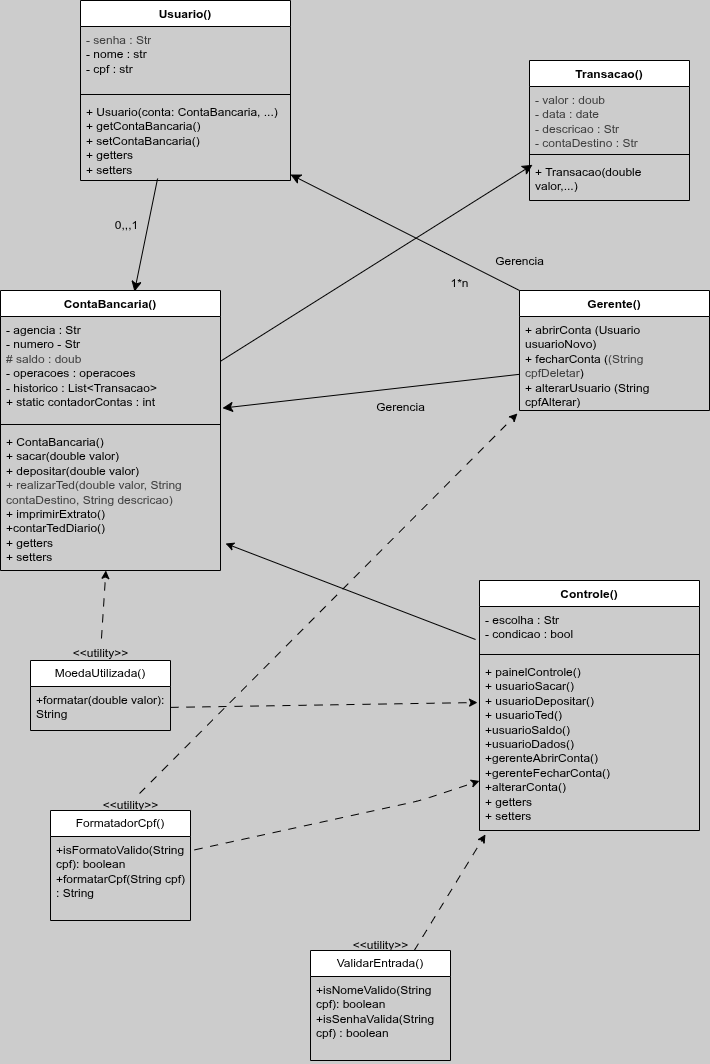

The diagram above was exported from draw.io. Its source (the exported page's mxGraphModel, read from the mxfile embedded in the PNG):
<mxGraphModel dx="1007" dy="795" grid="1" gridSize="10" guides="1" tooltips="1" connect="1" arrows="1" fold="1" page="1" pageScale="1" pageWidth="827" pageHeight="1169" background="#CCCCCC" math="0" shadow="1">
  <root>
    <object label="" id="0">
      <mxCell />
    </object>
    <mxCell id="1" parent="0" />
    <mxCell id="AI0kzxb_k0WuslMFBFLn-9" value="ContaBancaria()" style="swimlane;fontStyle=1;align=center;verticalAlign=top;childLayout=stackLayout;horizontal=1;startSize=26;horizontalStack=0;resizeParent=1;resizeParentMax=0;resizeLast=0;collapsible=1;marginBottom=0;whiteSpace=wrap;html=1;labelBackgroundColor=none;" parent="1" vertex="1">
      <mxGeometry x="50" y="320" width="220" height="280" as="geometry" />
    </mxCell>
    <mxCell id="AI0kzxb_k0WuslMFBFLn-10" value="&lt;div&gt;- agencia : Str&lt;/div&gt;&lt;div&gt;- numero - Str&lt;/div&gt;&lt;div&gt;&lt;span style=&quot;color: rgb(63, 63, 63); background-color: transparent;&quot;&gt;# saldo : doub&lt;/span&gt;&lt;/div&gt;&lt;div&gt;- operacoes : operacoes&lt;/div&gt;&lt;div&gt;    - historico : List&amp;lt;Transacao&amp;gt;&lt;br&gt;+ static contadorContas : int&lt;/div&gt;" style="text;strokeColor=none;fillColor=none;align=left;verticalAlign=top;spacingLeft=4;spacingRight=4;overflow=hidden;rotatable=0;points=[[0,0.5],[1,0.5]];portConstraint=eastwest;whiteSpace=wrap;html=1;labelBackgroundColor=none;" parent="AI0kzxb_k0WuslMFBFLn-9" vertex="1">
      <mxGeometry y="26" width="220" height="104" as="geometry" />
    </mxCell>
    <mxCell id="AI0kzxb_k0WuslMFBFLn-11" value="" style="line;strokeWidth=1;fillColor=none;align=left;verticalAlign=middle;spacingTop=-1;spacingLeft=3;spacingRight=3;rotatable=0;labelPosition=right;points=[];portConstraint=eastwest;strokeColor=inherit;labelBackgroundColor=none;" parent="AI0kzxb_k0WuslMFBFLn-9" vertex="1">
      <mxGeometry y="130" width="220" height="8" as="geometry" />
    </mxCell>
    <mxCell id="AI0kzxb_k0WuslMFBFLn-12" value="&lt;div&gt;+ ContaBancaria()&lt;br&gt;+ sacar(double valor)&lt;br&gt;    + depositar(double valor)&lt;br&gt;&lt;span style=&quot;color: rgb(63, 63, 63);&quot;&gt;+ realizarTed(double valor, String contaDestino, String descricao)&lt;/span&gt;&lt;/div&gt;&lt;div&gt;    + imprimirExtrato()&lt;/div&gt;&lt;div&gt;+contarTedDiario()&lt;/div&gt;&lt;div&gt;+ getters&amp;nbsp;&lt;/div&gt;&lt;div&gt;+ setters&lt;/div&gt;" style="text;strokeColor=none;fillColor=none;align=left;verticalAlign=top;spacingLeft=4;spacingRight=4;overflow=hidden;rotatable=0;points=[[0,0.5],[1,0.5]];portConstraint=eastwest;whiteSpace=wrap;html=1;labelBackgroundColor=none;" parent="AI0kzxb_k0WuslMFBFLn-9" vertex="1">
      <mxGeometry y="138" width="220" height="142" as="geometry" />
    </mxCell>
    <mxCell id="AI0kzxb_k0WuslMFBFLn-30" style="edgeStyle=none;curved=1;rounded=0;orthogonalLoop=1;jettySize=auto;html=1;fontSize=12;startSize=8;endSize=8;exitX=0.367;exitY=0.976;exitDx=0;exitDy=0;exitPerimeter=0;labelBackgroundColor=none;entryX=0.609;entryY=0.004;entryDx=0;entryDy=0;entryPerimeter=0;" parent="1" source="AI0kzxb_k0WuslMFBFLn-50" target="AI0kzxb_k0WuslMFBFLn-9" edge="1">
      <mxGeometry relative="1" as="geometry">
        <mxPoint x="188.99999999999997" y="705" as="sourcePoint" />
        <mxPoint x="180" y="310" as="targetPoint" />
      </mxGeometry>
    </mxCell>
    <mxCell id="AI0kzxb_k0WuslMFBFLn-31" value="0,,,1" style="edgeLabel;html=1;align=center;verticalAlign=middle;resizable=0;points=[];fontSize=12;labelBackgroundColor=none;" parent="AI0kzxb_k0WuslMFBFLn-30" connectable="0" vertex="1">
      <mxGeometry x="-0.1163" y="3" relative="1" as="geometry">
        <mxPoint x="-24" y="-4" as="offset" />
      </mxGeometry>
    </mxCell>
    <mxCell id="AI0kzxb_k0WuslMFBFLn-32" value="Gerente()" style="swimlane;fontStyle=1;align=center;verticalAlign=top;childLayout=stackLayout;horizontal=1;startSize=26;horizontalStack=0;resizeParent=1;resizeParentMax=0;resizeLast=0;collapsible=1;marginBottom=0;whiteSpace=wrap;html=1;labelBackgroundColor=none;" parent="1" vertex="1">
      <mxGeometry x="569" y="320" width="190" height="120" as="geometry" />
    </mxCell>
    <mxCell id="AI0kzxb_k0WuslMFBFLn-35" value="&lt;div&gt;+ abrirConta (Usuario usuarioNovo)&lt;/div&gt;&lt;div&gt;+ fecharConta (&lt;span style=&quot;color: rgb(63, 63, 63);&quot;&gt;(String cpfDeletar&lt;/span&gt;)&lt;/div&gt;&lt;div&gt;+ alterarUsuario (String cpfAlterar)&lt;/div&gt;" style="text;strokeColor=none;fillColor=none;align=left;verticalAlign=top;spacingLeft=4;spacingRight=4;overflow=hidden;rotatable=0;points=[[0,0.5],[1,0.5]];portConstraint=eastwest;whiteSpace=wrap;html=1;labelBackgroundColor=none;" parent="AI0kzxb_k0WuslMFBFLn-32" vertex="1">
      <mxGeometry y="26" width="190" height="94" as="geometry" />
    </mxCell>
    <mxCell id="AI0kzxb_k0WuslMFBFLn-43" style="edgeStyle=none;curved=1;rounded=0;orthogonalLoop=1;jettySize=auto;html=1;entryX=1;entryY=0.927;entryDx=0;entryDy=0;fontSize=12;startSize=8;endSize=8;labelBackgroundColor=none;entryPerimeter=0;exitX=0;exitY=0;exitDx=0;exitDy=0;" parent="1" source="AI0kzxb_k0WuslMFBFLn-32" target="AI0kzxb_k0WuslMFBFLn-50" edge="1">
      <mxGeometry relative="1" as="geometry">
        <mxPoint x="480.25999999999976" y="765.4379999999999" as="targetPoint" />
      </mxGeometry>
    </mxCell>
    <mxCell id="AI0kzxb_k0WuslMFBFLn-45" style="edgeStyle=none;curved=1;rounded=0;orthogonalLoop=1;jettySize=auto;html=1;fontSize=12;startSize=8;endSize=8;entryX=1.009;entryY=0.881;entryDx=0;entryDy=0;entryPerimeter=0;labelBackgroundColor=none;" parent="1" source="AI0kzxb_k0WuslMFBFLn-35" target="AI0kzxb_k0WuslMFBFLn-10" edge="1">
      <mxGeometry relative="1" as="geometry">
        <mxPoint x="419" y="380" as="targetPoint" />
      </mxGeometry>
    </mxCell>
    <mxCell id="AI0kzxb_k0WuslMFBFLn-46" value="Gerencia" style="edgeLabel;html=1;align=center;verticalAlign=middle;resizable=0;points=[];fontSize=12;labelBackgroundColor=none;" parent="AI0kzxb_k0WuslMFBFLn-45" connectable="0" vertex="1">
      <mxGeometry x="-0.0261" y="-2" relative="1" as="geometry">
        <mxPoint x="145" y="-128" as="offset" />
      </mxGeometry>
    </mxCell>
    <mxCell id="AI0kzxb_k0WuslMFBFLn-47" value="Usuario()" style="swimlane;fontStyle=1;align=center;verticalAlign=top;childLayout=stackLayout;horizontal=1;startSize=26;horizontalStack=0;resizeParent=1;resizeParentMax=0;resizeLast=0;collapsible=1;marginBottom=0;whiteSpace=wrap;html=1;labelBackgroundColor=none;" parent="1" vertex="1">
      <mxGeometry x="130" y="30" width="210" height="180" as="geometry" />
    </mxCell>
    <mxCell id="AI0kzxb_k0WuslMFBFLn-48" value="&lt;div&gt;&lt;span style=&quot;color: rgb(63, 63, 63); background-color: transparent;&quot;&gt;- senha : Str&lt;/span&gt;&lt;/div&gt;&lt;div&gt;- nome : str&lt;/div&gt;&lt;div&gt;- cpf : str&lt;/div&gt;" style="text;strokeColor=none;fillColor=none;align=left;verticalAlign=top;spacingLeft=4;spacingRight=4;overflow=hidden;rotatable=0;points=[[0,0.5],[1,0.5]];portConstraint=eastwest;whiteSpace=wrap;html=1;labelBackgroundColor=none;" parent="AI0kzxb_k0WuslMFBFLn-47" vertex="1">
      <mxGeometry y="26" width="210" height="64" as="geometry" />
    </mxCell>
    <mxCell id="AI0kzxb_k0WuslMFBFLn-49" value="" style="line;strokeWidth=1;fillColor=none;align=left;verticalAlign=middle;spacingTop=-1;spacingLeft=3;spacingRight=3;rotatable=0;labelPosition=right;points=[];portConstraint=eastwest;strokeColor=inherit;labelBackgroundColor=none;" parent="AI0kzxb_k0WuslMFBFLn-47" vertex="1">
      <mxGeometry y="90" width="210" height="8" as="geometry" />
    </mxCell>
    <mxCell id="AI0kzxb_k0WuslMFBFLn-50" value="&lt;div&gt;+ Usuario(conta: ContaBancaria, ...)&amp;nbsp;&lt;/div&gt;&lt;div&gt;+ getContaBancaria()&amp;nbsp;&amp;nbsp;&lt;/div&gt;&lt;div&gt;+ setContaBancaria()&lt;/div&gt;&lt;div&gt;+ getters&lt;/div&gt;&lt;div&gt;+ setters&lt;/div&gt;" style="text;strokeColor=none;fillColor=none;align=left;verticalAlign=top;spacingLeft=4;spacingRight=4;overflow=hidden;rotatable=0;points=[[0,0.5],[1,0.5]];portConstraint=eastwest;whiteSpace=wrap;html=1;labelBackgroundColor=none;" parent="AI0kzxb_k0WuslMFBFLn-47" vertex="1">
      <mxGeometry y="98" width="210" height="82" as="geometry" />
    </mxCell>
    <mxCell id="3" value="Controle()" style="swimlane;fontStyle=1;align=center;verticalAlign=top;childLayout=stackLayout;horizontal=1;startSize=26;horizontalStack=0;resizeParent=1;resizeParentMax=0;resizeLast=0;collapsible=1;marginBottom=0;whiteSpace=wrap;html=1;labelBackgroundColor=none;" parent="1" vertex="1">
      <mxGeometry x="529" y="610" width="220" height="250" as="geometry" />
    </mxCell>
    <mxCell id="4" value="&lt;div&gt;- escolha : Str&lt;/div&gt;&lt;div&gt;- condicao : bool&lt;/div&gt;&lt;div&gt;&lt;br&gt;&lt;/div&gt;" style="text;strokeColor=none;fillColor=none;align=left;verticalAlign=top;spacingLeft=4;spacingRight=4;overflow=hidden;rotatable=0;points=[[0,0.5],[1,0.5]];portConstraint=eastwest;whiteSpace=wrap;html=1;labelBackgroundColor=none;" parent="3" vertex="1">
      <mxGeometry y="26" width="220" height="44" as="geometry" />
    </mxCell>
    <mxCell id="5" value="" style="line;strokeWidth=1;fillColor=none;align=left;verticalAlign=middle;spacingTop=-1;spacingLeft=3;spacingRight=3;rotatable=0;labelPosition=right;points=[];portConstraint=eastwest;strokeColor=inherit;labelBackgroundColor=none;" parent="3" vertex="1">
      <mxGeometry y="70" width="220" height="8" as="geometry" />
    </mxCell>
    <mxCell id="6" value="&lt;div&gt;+ painelControle()&lt;br&gt;    + usuarioSacar()&lt;/div&gt;&lt;div&gt;    + usuarioDepositar()&lt;/div&gt;&lt;div&gt;+ usuarioTed()&lt;/div&gt;&lt;div&gt;+usuarioSaldo()&lt;/div&gt;&lt;div&gt;+usuarioDados()&lt;/div&gt;&lt;div&gt;+gerenteAbrirConta()&lt;br&gt;+gerenteFecharConta()&lt;/div&gt;&lt;div&gt;+alterarConta()&lt;/div&gt;&lt;div&gt;+ getters&amp;nbsp;&lt;/div&gt;&lt;div&gt;+ setters&lt;/div&gt;" style="text;strokeColor=none;fillColor=none;align=left;verticalAlign=top;spacingLeft=4;spacingRight=4;overflow=hidden;rotatable=0;points=[[0,0.5],[1,0.5]];portConstraint=eastwest;whiteSpace=wrap;html=1;labelBackgroundColor=none;" parent="3" vertex="1">
      <mxGeometry y="78" width="220" height="172" as="geometry" />
    </mxCell>
    <mxCell id="7" style="edgeStyle=none;html=1;exitX=-0.018;exitY=0.75;exitDx=0;exitDy=0;exitPerimeter=0;labelBackgroundColor=none;entryX=1.023;entryY=0.81;entryDx=0;entryDy=0;entryPerimeter=0;" parent="1" source="4" target="AI0kzxb_k0WuslMFBFLn-12" edge="1">
      <mxGeometry relative="1" as="geometry">
        <mxPoint x="280" y="570" as="targetPoint" />
      </mxGeometry>
    </mxCell>
    <mxCell id="15" value="&lt;span style=&quot;color: rgb(0, 0, 0);&quot;&gt;Transacao()&lt;/span&gt;" style="swimlane;fontStyle=1;align=center;verticalAlign=top;childLayout=stackLayout;horizontal=1;startSize=26;horizontalStack=0;resizeParent=1;resizeParentMax=0;resizeLast=0;collapsible=1;marginBottom=0;whiteSpace=wrap;html=1;labelBackgroundColor=none;" parent="1" vertex="1">
      <mxGeometry x="579" y="90" width="160" height="140" as="geometry" />
    </mxCell>
    <mxCell id="16" value="&lt;div style=&quot;color: rgb(63, 63, 63); scrollbar-color: rgb(226, 226, 226) rgb(251, 251, 251);&quot;&gt;- valor : doub&lt;/div&gt;&lt;div style=&quot;color: rgb(63, 63, 63); scrollbar-color: rgb(226, 226, 226) rgb(251, 251, 251);&quot;&gt;- data : date&lt;/div&gt;&lt;div style=&quot;color: rgb(63, 63, 63); scrollbar-color: rgb(226, 226, 226) rgb(251, 251, 251);&quot;&gt;- descricao : Str&lt;/div&gt;&lt;div style=&quot;color: rgb(63, 63, 63); scrollbar-color: rgb(226, 226, 226) rgb(251, 251, 251);&quot;&gt;- contaDestino : Str&lt;/div&gt;&lt;div style=&quot;color: rgb(63, 63, 63); scrollbar-color: rgb(226, 226, 226) rgb(251, 251, 251);&quot;&gt;&lt;br&gt;&lt;/div&gt;" style="text;strokeColor=none;fillColor=none;align=left;verticalAlign=top;spacingLeft=4;spacingRight=4;overflow=hidden;rotatable=0;points=[[0,0.5],[1,0.5]];portConstraint=eastwest;whiteSpace=wrap;html=1;labelBackgroundColor=none;" parent="15" vertex="1">
      <mxGeometry y="26" width="160" height="64" as="geometry" />
    </mxCell>
    <mxCell id="17" value="" style="line;strokeWidth=1;fillColor=none;align=left;verticalAlign=middle;spacingTop=-1;spacingLeft=3;spacingRight=3;rotatable=0;labelPosition=right;points=[];portConstraint=eastwest;strokeColor=inherit;labelBackgroundColor=none;" parent="15" vertex="1">
      <mxGeometry y="90" width="160" height="8" as="geometry" />
    </mxCell>
    <mxCell id="18" value="+ Transacao(double valor,...)&lt;div&gt;&lt;br&gt;&lt;/div&gt;" style="text;strokeColor=none;fillColor=none;align=left;verticalAlign=top;spacingLeft=4;spacingRight=4;overflow=hidden;rotatable=0;points=[[0,0.5],[1,0.5]];portConstraint=eastwest;whiteSpace=wrap;html=1;labelBackgroundColor=none;" parent="15" vertex="1">
      <mxGeometry y="98" width="160" height="42" as="geometry" />
    </mxCell>
    <mxCell id="19" value="" style="edgeStyle=none;curved=1;rounded=0;orthogonalLoop=1;jettySize=auto;html=1;entryX=0.019;entryY=0.15;entryDx=0;entryDy=0;entryPerimeter=0;fontSize=12;startSize=8;endSize=8;labelBackgroundColor=none;" parent="1" source="AI0kzxb_k0WuslMFBFLn-9" target="18" edge="1">
      <mxGeometry relative="1" as="geometry">
        <mxPoint x="289" y="339" as="sourcePoint" />
        <mxPoint x="352.20000000000005" y="307.1300000000001" as="targetPoint" />
      </mxGeometry>
    </mxCell>
    <mxCell id="24" value="Gerencia" style="edgeLabel;html=1;align=center;verticalAlign=middle;resizable=0;points=[];fontSize=12;labelBackgroundColor=none;" parent="1" connectable="0" vertex="1">
      <mxGeometry x="459.9969409943317" y="450.0045507437453" as="geometry">
        <mxPoint x="-10" y="-14" as="offset" />
      </mxGeometry>
    </mxCell>
    <mxCell id="26" value="1*n&lt;div&gt;&lt;br&gt;&lt;/div&gt;" style="text;html=1;align=center;verticalAlign=middle;resizable=0;points=[];autosize=1;strokeColor=none;fillColor=none;" parent="1" vertex="1">
      <mxGeometry x="489" y="300" width="40" height="40" as="geometry" />
    </mxCell>
    <mxCell id="38" style="edgeStyle=none;html=1;dashed=1;dashPattern=8 8;" parent="1" source="39" target="AI0kzxb_k0WuslMFBFLn-12" edge="1">
      <mxGeometry relative="1" as="geometry" />
    </mxCell>
    <mxCell id="32" value="MoedaUtilizada()" style="swimlane;fontStyle=0;childLayout=stackLayout;horizontal=1;startSize=26;horizontalStack=0;resizeParent=1;resizeParentMax=0;resizeLast=0;collapsible=1;marginBottom=0;whiteSpace=wrap;html=1;" parent="1" vertex="1">
      <mxGeometry x="80" y="690" width="140" height="70" as="geometry" />
    </mxCell>
    <mxCell id="33" value="+formatar(double valor): String" style="text;strokeColor=none;fillColor=none;align=left;verticalAlign=top;spacingLeft=4;spacingRight=4;overflow=hidden;rotatable=0;points=[[0,0.5],[1,0.5]];portConstraint=eastwest;whiteSpace=wrap;html=1;" parent="32" vertex="1">
      <mxGeometry y="26" width="140" height="44" as="geometry" />
    </mxCell>
    <mxCell id="37" style="edgeStyle=none;html=1;entryX=-0.009;entryY=0.256;entryDx=0;entryDy=0;entryPerimeter=0;dashed=1;dashPattern=8 8;" parent="1" source="33" target="6" edge="1">
      <mxGeometry relative="1" as="geometry" />
    </mxCell>
    <mxCell id="39" value="&amp;lt;&amp;lt;utility&amp;gt;&amp;gt;" style="text;html=1;align=center;verticalAlign=middle;resizable=0;points=[];autosize=1;strokeColor=none;fillColor=none;" parent="1" vertex="1">
      <mxGeometry x="110" y="668" width="80" height="30" as="geometry" />
    </mxCell>
    <mxCell id="40" value="FormatadorCpf()" style="swimlane;fontStyle=0;childLayout=stackLayout;horizontal=1;startSize=26;horizontalStack=0;resizeParent=1;resizeParentMax=0;resizeLast=0;collapsible=1;marginBottom=0;whiteSpace=wrap;html=1;" parent="1" vertex="1">
      <mxGeometry x="100" y="840" width="140" height="110" as="geometry" />
    </mxCell>
    <mxCell id="41" value="+isFormatoValido(String cpf): boolean&lt;div&gt;+formatarCpf(String cpf) : String&lt;/div&gt;" style="text;strokeColor=none;fillColor=none;align=left;verticalAlign=top;spacingLeft=4;spacingRight=4;overflow=hidden;rotatable=0;points=[[0,0.5],[1,0.5]];portConstraint=eastwest;whiteSpace=wrap;html=1;" parent="40" vertex="1">
      <mxGeometry y="26" width="140" height="84" as="geometry" />
    </mxCell>
    <mxCell id="44" style="edgeStyle=none;html=1;dashed=1;dashPattern=8 8;exitX=1.029;exitY=0.159;exitDx=0;exitDy=0;exitPerimeter=0;" parent="1" source="41" target="6" edge="1">
      <mxGeometry relative="1" as="geometry">
        <Array as="points">
          <mxPoint x="470" y="830" />
        </Array>
      </mxGeometry>
    </mxCell>
    <mxCell id="42" value="&amp;lt;&amp;lt;utility&amp;gt;&amp;gt;" style="text;html=1;align=center;verticalAlign=middle;resizable=0;points=[];autosize=1;strokeColor=none;fillColor=none;" parent="1" vertex="1">
      <mxGeometry x="140" y="820" width="80" height="30" as="geometry" />
    </mxCell>
    <mxCell id="43" style="edgeStyle=none;html=1;entryX=-0.011;entryY=1.032;entryDx=0;entryDy=0;entryPerimeter=0;dashed=1;dashPattern=8 8;exitX=0.613;exitY=0.1;exitDx=0;exitDy=0;exitPerimeter=0;" parent="1" source="42" target="AI0kzxb_k0WuslMFBFLn-35" edge="1">
      <mxGeometry relative="1" as="geometry" />
    </mxCell>
    <mxCell id="46" value="ValidarEntrada()" style="swimlane;fontStyle=0;childLayout=stackLayout;horizontal=1;startSize=26;horizontalStack=0;resizeParent=1;resizeParentMax=0;resizeLast=0;collapsible=1;marginBottom=0;whiteSpace=wrap;html=1;" parent="1" vertex="1">
      <mxGeometry x="360" y="980" width="140" height="110" as="geometry" />
    </mxCell>
    <mxCell id="47" value="+isNomeValido(String cpf): boolean&lt;div&gt;+isSenhaValida(String cpf) : boolean&lt;/div&gt;&lt;div&gt;&lt;br&gt;&lt;/div&gt;" style="text;strokeColor=none;fillColor=none;align=left;verticalAlign=top;spacingLeft=4;spacingRight=4;overflow=hidden;rotatable=0;points=[[0,0.5],[1,0.5]];portConstraint=eastwest;whiteSpace=wrap;html=1;" parent="46" vertex="1">
      <mxGeometry y="26" width="140" height="84" as="geometry" />
    </mxCell>
    <mxCell id="48" style="edgeStyle=none;html=1;entryX=0.027;entryY=1.023;entryDx=0;entryDy=0;entryPerimeter=0;dashed=1;dashPattern=8 8;" parent="1" source="46" target="6" edge="1">
      <mxGeometry relative="1" as="geometry" />
    </mxCell>
    <mxCell id="49" value="&amp;lt;&amp;lt;utility&amp;gt;&amp;gt;" style="text;html=1;align=center;verticalAlign=middle;resizable=0;points=[];autosize=1;strokeColor=none;fillColor=none;" vertex="1" parent="1">
      <mxGeometry x="390" y="960" width="80" height="30" as="geometry" />
    </mxCell>
  </root>
</mxGraphModel>